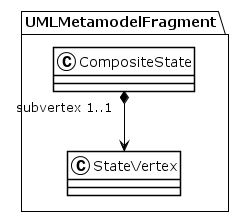

The diagram above was rendered by PlantUML. Its source (embedded in the PNG):
@startuml
!theme plain
package UMLMetamodelFragment {
class CompositeState {
}
CompositeState "subvertex 1..1" *--> StateVertex
class StateVertex {
}
}
@enduml